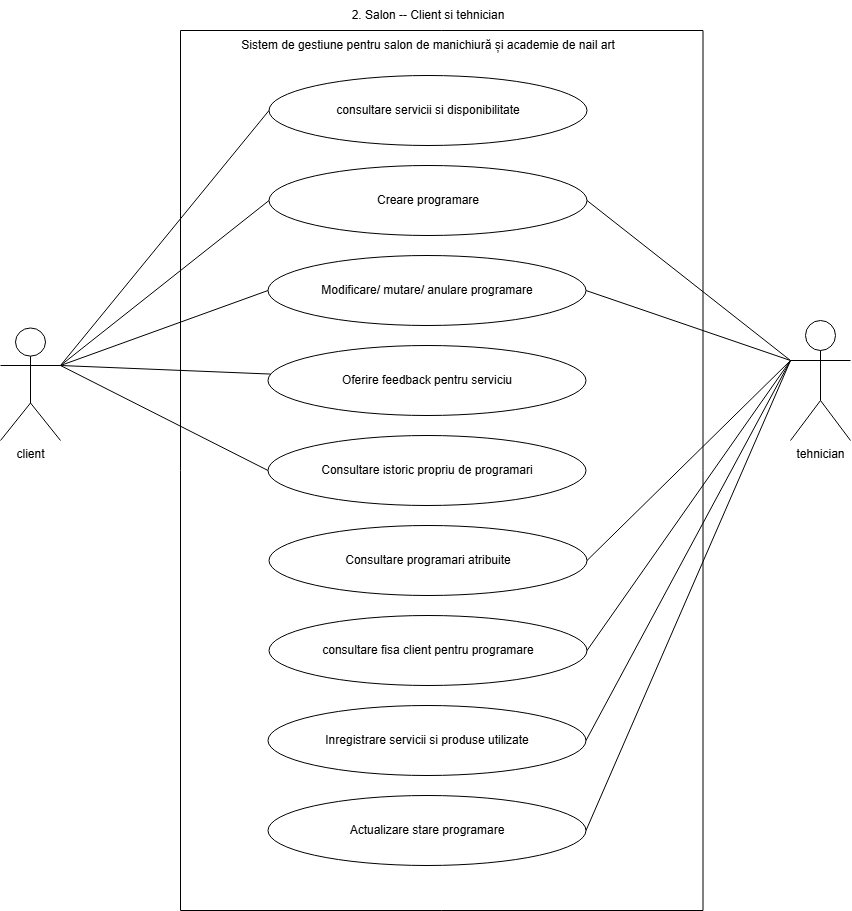

The diagram above was exported from draw.io. Its source (the exported page's mxGraphModel, read from the mxfile embedded in the PNG):
<mxGraphModel dx="1269" dy="562" grid="1" gridSize="10" guides="1" tooltips="1" connect="1" arrows="1" fold="1" page="1" pageScale="1" pageWidth="827" pageHeight="1169" math="0" shadow="0">
  <root>
    <mxCell id="0" />
    <mxCell id="1" parent="0" />
    <mxCell id="1GNB1Qa9LRdG02zhwqDA-2" parent="1" style="swimlane;startSize=0;" value="" vertex="1">
      <mxGeometry height="880" width="522.5" x="470" y="170" as="geometry" />
    </mxCell>
    <mxCell id="1GNB1Qa9LRdG02zhwqDA-57" parent="1GNB1Qa9LRdG02zhwqDA-2" style="ellipse;whiteSpace=wrap;html=1;" value="consultare servicii si disponibilitate" vertex="1">
      <mxGeometry height="70" width="318" x="88.5" y="45" as="geometry" />
    </mxCell>
    <mxCell id="1GNB1Qa9LRdG02zhwqDA-58" parent="1GNB1Qa9LRdG02zhwqDA-2" style="ellipse;whiteSpace=wrap;html=1;" value="Creare programare" vertex="1">
      <mxGeometry height="70" width="318" x="88.5" y="135" as="geometry" />
    </mxCell>
    <mxCell id="1GNB1Qa9LRdG02zhwqDA-59" parent="1GNB1Qa9LRdG02zhwqDA-2" style="ellipse;whiteSpace=wrap;html=1;" value="Modificare/ mutare/ anulare programare" vertex="1">
      <mxGeometry height="70" width="318" x="87.5" y="225" as="geometry" />
    </mxCell>
    <mxCell id="1GNB1Qa9LRdG02zhwqDA-60" parent="1GNB1Qa9LRdG02zhwqDA-2" style="ellipse;whiteSpace=wrap;html=1;" value="Consultare istoric propriu de programari" vertex="1">
      <mxGeometry height="70" width="318" x="87.5" y="405" as="geometry" />
    </mxCell>
    <mxCell id="1GNB1Qa9LRdG02zhwqDA-61" parent="1GNB1Qa9LRdG02zhwqDA-2" style="ellipse;whiteSpace=wrap;html=1;" value="Oferire feedback pentru serviciu" vertex="1">
      <mxGeometry height="70" width="318" x="87.5" y="315" as="geometry" />
    </mxCell>
    <mxCell id="1GNB1Qa9LRdG02zhwqDA-62" parent="1GNB1Qa9LRdG02zhwqDA-2" style="ellipse;whiteSpace=wrap;html=1;" value="Consultare programari atribuite" vertex="1">
      <mxGeometry height="70" width="318" x="88.5" y="495" as="geometry" />
    </mxCell>
    <mxCell id="1GNB1Qa9LRdG02zhwqDA-63" parent="1GNB1Qa9LRdG02zhwqDA-2" style="ellipse;whiteSpace=wrap;html=1;" value="consultare fisa client pentru programare" vertex="1">
      <mxGeometry height="70" width="318" x="88.5" y="585" as="geometry" />
    </mxCell>
    <mxCell id="1GNB1Qa9LRdG02zhwqDA-64" parent="1GNB1Qa9LRdG02zhwqDA-2" style="ellipse;whiteSpace=wrap;html=1;" value="Inregistrare servicii si produse utilizate" vertex="1">
      <mxGeometry height="70" width="318" x="87.5" y="675" as="geometry" />
    </mxCell>
    <mxCell id="1GNB1Qa9LRdG02zhwqDA-65" parent="1GNB1Qa9LRdG02zhwqDA-2" style="ellipse;whiteSpace=wrap;html=1;" value="Actualizare stare programare" vertex="1">
      <mxGeometry height="70" width="318" x="87.5" y="765" as="geometry" />
    </mxCell>
    <mxCell id="AuilM5CU0LFZQ70PwWJV-1" parent="1GNB1Qa9LRdG02zhwqDA-2" style="text;html=1;whiteSpace=wrap;strokeColor=none;fillColor=none;align=center;verticalAlign=middle;rounded=0;" value="Sistem de gestiune pentru salon de manichiură și academie de nail art" vertex="1">
      <mxGeometry height="30" width="550" x="-27.5" as="geometry" />
    </mxCell>
    <mxCell id="1GNB1Qa9LRdG02zhwqDA-3" parent="1" style="text;html=1;whiteSpace=wrap;strokeColor=none;fillColor=none;align=center;verticalAlign=middle;rounded=0;" value="2. Salon -- Client si tehnician" vertex="1">
      <mxGeometry height="30" width="250" x="592.5" y="140" as="geometry" />
    </mxCell>
    <mxCell id="1GNB1Qa9LRdG02zhwqDA-46" parent="1" style="shape=umlActor;verticalLabelPosition=bottom;verticalAlign=top;html=1;labelPerimeter=1;" value="client" vertex="1">
      <mxGeometry height="112.5" width="60" x="290" y="467.5" as="geometry" />
    </mxCell>
    <mxCell id="1GNB1Qa9LRdG02zhwqDA-48" parent="1" style="shape=umlActor;verticalLabelPosition=bottom;verticalAlign=top;html=1;labelPerimeter=1;" value="tehnician&lt;div&gt;&lt;br&gt;&lt;/div&gt;" vertex="1">
      <mxGeometry height="120" width="60" x="1080" y="460" as="geometry" />
    </mxCell>
    <mxCell id="1GNB1Qa9LRdG02zhwqDA-67" edge="1" parent="1" source="1GNB1Qa9LRdG02zhwqDA-46" style="endArrow=none;html=1;rounded=0;defaultLabelBackgroundColor=page;exitX=1;exitY=0.3333333333333333;exitDx=0;exitDy=0;exitPerimeter=0;entryX=0;entryY=0.5;entryDx=0;entryDy=0;" target="1GNB1Qa9LRdG02zhwqDA-57" value="">
      <mxGeometry height="50" relative="1" width="50" as="geometry">
        <mxPoint x="890" y="740" as="sourcePoint" />
        <mxPoint x="940" y="690" as="targetPoint" />
      </mxGeometry>
    </mxCell>
    <mxCell id="1GNB1Qa9LRdG02zhwqDA-68" edge="1" parent="1" source="1GNB1Qa9LRdG02zhwqDA-46" style="endArrow=none;html=1;rounded=0;defaultLabelBackgroundColor=page;exitX=1;exitY=0.3333333333333333;exitDx=0;exitDy=0;exitPerimeter=0;entryX=0;entryY=0.5;entryDx=0;entryDy=0;" target="1GNB1Qa9LRdG02zhwqDA-58" value="">
      <mxGeometry height="50" relative="1" width="50" as="geometry">
        <mxPoint x="710" y="620" as="sourcePoint" />
        <mxPoint x="760" y="570" as="targetPoint" />
      </mxGeometry>
    </mxCell>
    <mxCell id="1GNB1Qa9LRdG02zhwqDA-70" edge="1" parent="1" source="1GNB1Qa9LRdG02zhwqDA-46" style="endArrow=none;html=1;rounded=0;defaultLabelBackgroundColor=page;exitX=1;exitY=0.3333333333333333;exitDx=0;exitDy=0;exitPerimeter=0;entryX=0;entryY=0.5;entryDx=0;entryDy=0;" target="1GNB1Qa9LRdG02zhwqDA-59" value="">
      <mxGeometry height="50" relative="1" width="50" as="geometry">
        <mxPoint x="710" y="620" as="sourcePoint" />
        <mxPoint x="760" y="570" as="targetPoint" />
      </mxGeometry>
    </mxCell>
    <mxCell id="1GNB1Qa9LRdG02zhwqDA-71" edge="1" parent="1" source="1GNB1Qa9LRdG02zhwqDA-46" style="endArrow=none;html=1;rounded=0;defaultLabelBackgroundColor=page;exitX=1;exitY=0.3333333333333333;exitDx=0;exitDy=0;exitPerimeter=0;" target="1GNB1Qa9LRdG02zhwqDA-61" value="">
      <mxGeometry height="50" relative="1" width="50" as="geometry">
        <mxPoint x="710" y="620" as="sourcePoint" />
        <mxPoint x="760" y="570" as="targetPoint" />
      </mxGeometry>
    </mxCell>
    <mxCell id="1GNB1Qa9LRdG02zhwqDA-72" edge="1" parent="1" source="1GNB1Qa9LRdG02zhwqDA-46" style="endArrow=none;html=1;rounded=0;defaultLabelBackgroundColor=page;exitX=1;exitY=0.3333333333333333;exitDx=0;exitDy=0;exitPerimeter=0;entryX=0;entryY=0.5;entryDx=0;entryDy=0;" target="1GNB1Qa9LRdG02zhwqDA-60" value="">
      <mxGeometry height="50" relative="1" width="50" as="geometry">
        <mxPoint x="710" y="620" as="sourcePoint" />
        <mxPoint x="760" y="570" as="targetPoint" />
      </mxGeometry>
    </mxCell>
    <mxCell id="1GNB1Qa9LRdG02zhwqDA-73" edge="1" parent="1" source="1GNB1Qa9LRdG02zhwqDA-58" style="endArrow=none;html=1;rounded=0;defaultLabelBackgroundColor=page;entryX=0;entryY=0.3333333333333333;entryDx=0;entryDy=0;entryPerimeter=0;exitX=1;exitY=0.5;exitDx=0;exitDy=0;" target="1GNB1Qa9LRdG02zhwqDA-48" value="">
      <mxGeometry height="50" relative="1" width="50" as="geometry">
        <mxPoint x="710" y="620" as="sourcePoint" />
        <mxPoint x="760" y="570" as="targetPoint" />
      </mxGeometry>
    </mxCell>
    <mxCell id="1GNB1Qa9LRdG02zhwqDA-74" edge="1" parent="1" source="1GNB1Qa9LRdG02zhwqDA-48" style="endArrow=none;html=1;rounded=0;defaultLabelBackgroundColor=page;entryX=1;entryY=0.5;entryDx=0;entryDy=0;exitX=0;exitY=0.3333333333333333;exitDx=0;exitDy=0;exitPerimeter=0;" target="1GNB1Qa9LRdG02zhwqDA-59" value="">
      <mxGeometry height="50" relative="1" width="50" as="geometry">
        <mxPoint x="710" y="620" as="sourcePoint" />
        <mxPoint x="760" y="570" as="targetPoint" />
      </mxGeometry>
    </mxCell>
    <mxCell id="1GNB1Qa9LRdG02zhwqDA-75" edge="1" parent="1" source="1GNB1Qa9LRdG02zhwqDA-48" style="endArrow=none;html=1;rounded=0;defaultLabelBackgroundColor=page;exitX=0;exitY=0.3333333333333333;exitDx=0;exitDy=0;exitPerimeter=0;entryX=1;entryY=0.5;entryDx=0;entryDy=0;" target="1GNB1Qa9LRdG02zhwqDA-62" value="">
      <mxGeometry height="50" relative="1" width="50" as="geometry">
        <mxPoint x="710" y="620" as="sourcePoint" />
        <mxPoint x="760" y="570" as="targetPoint" />
      </mxGeometry>
    </mxCell>
    <mxCell id="1GNB1Qa9LRdG02zhwqDA-76" edge="1" parent="1" source="1GNB1Qa9LRdG02zhwqDA-63" style="endArrow=none;html=1;rounded=0;defaultLabelBackgroundColor=page;entryX=0;entryY=0.3333333333333333;entryDx=0;entryDy=0;entryPerimeter=0;exitX=1;exitY=0.5;exitDx=0;exitDy=0;" target="1GNB1Qa9LRdG02zhwqDA-48" value="">
      <mxGeometry height="50" relative="1" width="50" as="geometry">
        <mxPoint x="710" y="620" as="sourcePoint" />
        <mxPoint x="760" y="570" as="targetPoint" />
      </mxGeometry>
    </mxCell>
    <mxCell id="1GNB1Qa9LRdG02zhwqDA-77" edge="1" parent="1" source="1GNB1Qa9LRdG02zhwqDA-64" style="endArrow=none;html=1;rounded=0;defaultLabelBackgroundColor=page;exitX=1;exitY=0.5;exitDx=0;exitDy=0;entryX=0;entryY=0.3333333333333333;entryDx=0;entryDy=0;entryPerimeter=0;" target="1GNB1Qa9LRdG02zhwqDA-48" value="">
      <mxGeometry height="50" relative="1" width="50" as="geometry">
        <mxPoint x="770" y="810" as="sourcePoint" />
        <mxPoint x="820" y="760" as="targetPoint" />
      </mxGeometry>
    </mxCell>
    <mxCell id="1GNB1Qa9LRdG02zhwqDA-78" edge="1" parent="1" source="1GNB1Qa9LRdG02zhwqDA-65" style="endArrow=none;html=1;rounded=0;defaultLabelBackgroundColor=page;exitX=1;exitY=0.5;exitDx=0;exitDy=0;entryX=0;entryY=0.3333333333333333;entryDx=0;entryDy=0;entryPerimeter=0;" target="1GNB1Qa9LRdG02zhwqDA-48" value="">
      <mxGeometry height="50" relative="1" width="50" as="geometry">
        <mxPoint x="770" y="810" as="sourcePoint" />
        <mxPoint x="820" y="760" as="targetPoint" />
      </mxGeometry>
    </mxCell>
  </root>
</mxGraphModel>